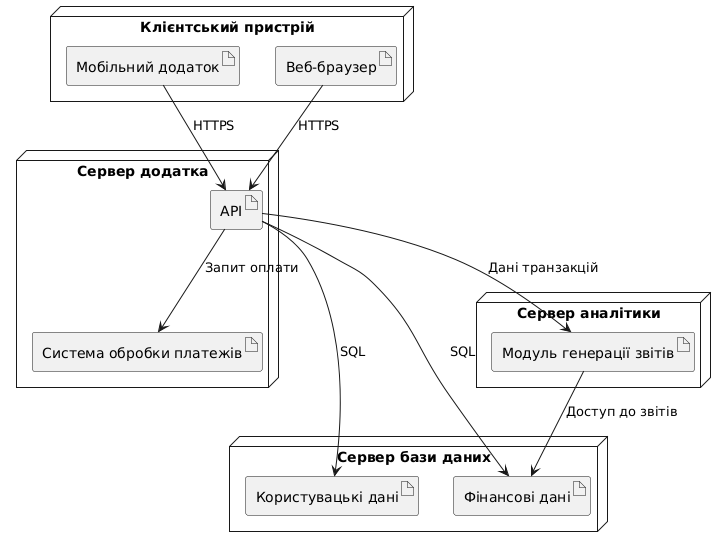

The diagram above was rendered by PlantUML. Its source (embedded in the PNG):
@startuml
node "Клієнтський пристрій" {
  artifact "Мобільний додаток" as MobileApp
  artifact "Веб-браузер" as WebBrowser
}

node "Сервер додатка" {
  artifact "API" as API
  artifact "Система обробки платежів" as PaymentProcessor
}

node "Сервер бази даних" {
  artifact "Користувацькі дані" as UserDatabase
  artifact "Фінансові дані" as FinancialDatabase
}

node "Сервер аналітики" {
  artifact "Модуль генерації звітів" as AnalyticsModule
}

MobileApp --> API: HTTPS
WebBrowser --> API: HTTPS
API --> PaymentProcessor: Запит оплати
API --> UserDatabase: SQL
API --> FinancialDatabase: SQL
API --> AnalyticsModule: Дані транзакцій
AnalyticsModule --> FinancialDatabase: Доступ до звітів
@enduml